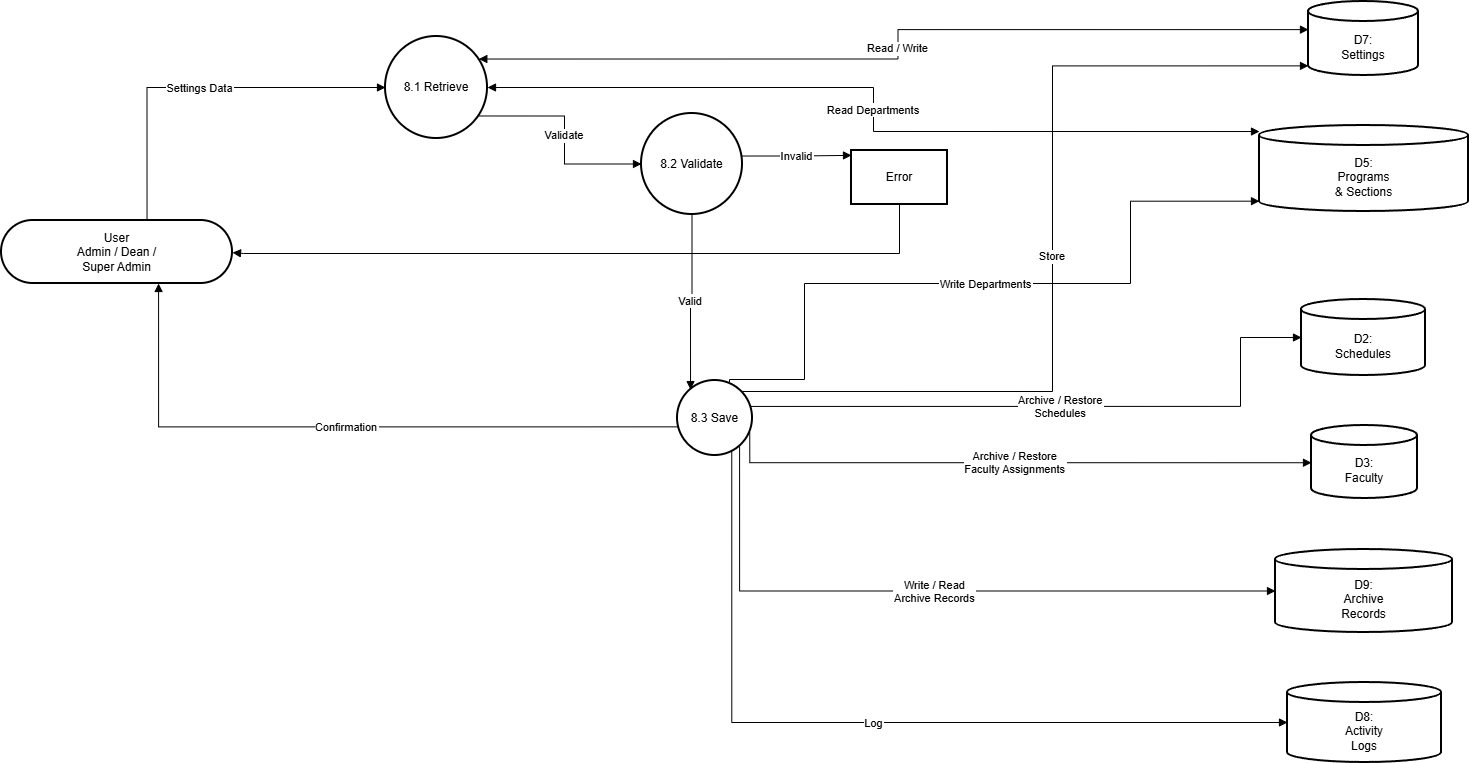

The diagram above was exported from draw.io. Its source (the exported page's mxGraphModel, read from the mxfile embedded in the PNG):
<mxGraphModel dx="1501" dy="868" grid="0" gridSize="10" guides="1" tooltips="1" connect="1" arrows="1" fold="1" page="1" pageScale="1" pageWidth="850" pageHeight="1100" background="#ffffff" math="0" shadow="0">
  <root>
    <mxCell id="0" />
    <mxCell id="1" parent="0" />
    <mxCell id="tBjOJCQz4JF5Mp_9XnNU-2316" parent="1" style="rounded=1;whiteSpace=wrap;arcSize=50;strokeWidth=2;" value="User&#10;Admin / Dean /&#10;Super Admin" vertex="1">
      <mxGeometry height="63" width="231" x="11" y="261" as="geometry" />
    </mxCell>
    <mxCell id="tBjOJCQz4JF5Mp_9XnNU-2317" parent="1" style="ellipse;aspect=fixed;strokeWidth=2;whiteSpace=wrap;" value="8.1 Retrieve" vertex="1">
      <mxGeometry height="102" width="102" x="395" y="77" as="geometry" />
    </mxCell>
    <mxCell id="tBjOJCQz4JF5Mp_9XnNU-2318" parent="1" style="ellipse;aspect=fixed;strokeWidth=2;whiteSpace=wrap;" value="8.2 Validate" vertex="1">
      <mxGeometry height="101" width="101" x="651" y="154" as="geometry" />
    </mxCell>
    <mxCell id="tBjOJCQz4JF5Mp_9XnNU-2319" parent="1" style="ellipse;aspect=fixed;strokeWidth=2;whiteSpace=wrap;" value="8.3 Save" vertex="1">
      <mxGeometry height="75" width="75" x="687" y="421" as="geometry" />
    </mxCell>
    <mxCell id="tBjOJCQz4JF5Mp_9XnNU-2320" parent="1" style="whiteSpace=wrap;strokeWidth=2;" value="Error" vertex="1">
      <mxGeometry height="54" width="96" x="861" y="191" as="geometry" />
    </mxCell>
    <mxCell id="tBjOJCQz4JF5Mp_9XnNU-2321" parent="1" style="shape=cylinder3;boundedLbl=1;backgroundOutline=1;size=10;strokeWidth=2;whiteSpace=wrap;" value="D2:&#10;Schedules" vertex="1">
      <mxGeometry height="76" width="124" x="1311" y="340" as="geometry" />
    </mxCell>
    <mxCell id="tBjOJCQz4JF5Mp_9XnNU-2322" parent="1" style="shape=cylinder3;boundedLbl=1;backgroundOutline=1;size=10;strokeWidth=2;whiteSpace=wrap;" value="D3:&#10;Faculty" vertex="1">
      <mxGeometry height="73" width="106" x="1321" y="466" as="geometry" />
    </mxCell>
    <mxCell id="tBjOJCQz4JF5Mp_9XnNU-2323" parent="1" style="shape=cylinder3;boundedLbl=1;backgroundOutline=1;size=10;strokeWidth=2;whiteSpace=wrap;" value="D5:&#10;Programs&#10;&amp; Sections" vertex="1">
      <mxGeometry height="86" width="209" x="1269" y="166" as="geometry" />
    </mxCell>
    <mxCell id="tBjOJCQz4JF5Mp_9XnNU-2324" parent="1" style="shape=cylinder3;boundedLbl=1;backgroundOutline=1;size=10;strokeWidth=2;whiteSpace=wrap;" value="D7:&#10;Settings" vertex="1">
      <mxGeometry height="74" width="110" x="1318" y="42" as="geometry" />
    </mxCell>
    <mxCell id="tBjOJCQz4JF5Mp_9XnNU-2325" parent="1" style="shape=cylinder3;boundedLbl=1;backgroundOutline=1;size=10;strokeWidth=2;whiteSpace=wrap;" value="D8:&#10;Activity&#10;Logs" vertex="1">
      <mxGeometry height="80" width="154" x="1297" y="723" as="geometry" />
    </mxCell>
    <mxCell id="tBjOJCQz4JF5Mp_9XnNU-2326" parent="1" style="shape=cylinder3;boundedLbl=1;backgroundOutline=1;size=10;strokeWidth=2;whiteSpace=wrap;" value="D9:&#10;Archive&#10;Records" vertex="1">
      <mxGeometry height="83" width="177" x="1285" y="590" as="geometry" />
    </mxCell>
    <mxCell id="tBjOJCQz4JF5Mp_9XnNU-2327" edge="1" parent="1" source="tBjOJCQz4JF5Mp_9XnNU-2316" style="startArrow=none;endArrow=block;exitX=0.63;exitY=0;entryX=0;entryY=0.5;rounded=0;edgeStyle=orthogonalEdgeStyle;" target="tBjOJCQz4JF5Mp_9XnNU-2317" value="Settings Data">
      <mxGeometry relative="1" as="geometry" />
    </mxCell>
    <mxCell id="tBjOJCQz4JF5Mp_9XnNU-2328" edge="1" parent="1" source="tBjOJCQz4JF5Mp_9XnNU-2317" style="startArrow=block;endArrow=block;exitX=1.01;exitY=0.15;entryX=0;entryY=0.38;rounded=0;edgeStyle=orthogonalEdgeStyle;" target="tBjOJCQz4JF5Mp_9XnNU-2324" value="Read / Write">
      <mxGeometry relative="1" as="geometry" />
    </mxCell>
    <mxCell id="tBjOJCQz4JF5Mp_9XnNU-2329" edge="1" parent="1" source="tBjOJCQz4JF5Mp_9XnNU-2317" style="startArrow=block;endArrow=block;exitX=1.01;exitY=0.5;entryX=0;entryY=0.07;rounded=0;edgeStyle=orthogonalEdgeStyle;" target="tBjOJCQz4JF5Mp_9XnNU-2323" value="Read Departments">
      <mxGeometry relative="1" as="geometry" />
    </mxCell>
    <mxCell id="tBjOJCQz4JF5Mp_9XnNU-2330" edge="1" parent="1" source="tBjOJCQz4JF5Mp_9XnNU-2317" style="startArrow=none;endArrow=block;exitX=1.01;exitY=0.85;entryX=0;entryY=0.5;rounded=0;edgeStyle=orthogonalEdgeStyle;" target="tBjOJCQz4JF5Mp_9XnNU-2318" value="Validate">
      <mxGeometry relative="1" as="geometry" />
    </mxCell>
    <mxCell id="tBjOJCQz4JF5Mp_9XnNU-2331" edge="1" parent="1" source="tBjOJCQz4JF5Mp_9XnNU-2318" style="startArrow=none;endArrow=block;exitX=1;exitY=0.42;entryX=0;entryY=0.09;rounded=0;edgeStyle=orthogonalEdgeStyle;" target="tBjOJCQz4JF5Mp_9XnNU-2320" value="Invalid">
      <mxGeometry relative="1" as="geometry" />
    </mxCell>
    <mxCell id="tBjOJCQz4JF5Mp_9XnNU-2332" edge="1" parent="1" source="tBjOJCQz4JF5Mp_9XnNU-2320" style="startArrow=none;endArrow=block;exitX=0.5;exitY=1;entryX=1;entryY=0.51;rounded=0;edgeStyle=orthogonalEdgeStyle;exitDx=0;exitDy=0;" target="tBjOJCQz4JF5Mp_9XnNU-2316" value="">
      <mxGeometry relative="1" as="geometry">
        <Array as="points">
          <mxPoint x="909" y="294" />
          <mxPoint x="253" y="294" />
        </Array>
      </mxGeometry>
    </mxCell>
    <mxCell id="tBjOJCQz4JF5Mp_9XnNU-2333" edge="1" parent="1" source="tBjOJCQz4JF5Mp_9XnNU-2318" style="startArrow=none;endArrow=block;exitX=0.5;exitY=1;entryX=0.08;entryY=0.01;rounded=0;edgeStyle=orthogonalEdgeStyle;exitDx=0;exitDy=0;" target="tBjOJCQz4JF5Mp_9XnNU-2319" value="Valid">
      <mxGeometry relative="1" as="geometry" />
    </mxCell>
    <mxCell id="tBjOJCQz4JF5Mp_9XnNU-2334" edge="1" parent="1" source="tBjOJCQz4JF5Mp_9XnNU-2319" style="startArrow=none;endArrow=block;exitX=1;exitY=0;entryX=0;entryY=0.87;rounded=0;edgeStyle=orthogonalEdgeStyle;exitDx=0;exitDy=0;" target="tBjOJCQz4JF5Mp_9XnNU-2324" value="Store">
      <mxGeometry relative="1" as="geometry">
        <Array as="points">
          <mxPoint x="1062" y="432" />
          <mxPoint x="1062" y="106" />
        </Array>
      </mxGeometry>
    </mxCell>
    <mxCell id="tBjOJCQz4JF5Mp_9XnNU-2335" edge="1" parent="1" source="tBjOJCQz4JF5Mp_9XnNU-2319" style="startArrow=none;endArrow=block;exitX=0.693;exitY=0.02;entryX=0;entryY=0.88;rounded=0;edgeStyle=orthogonalEdgeStyle;exitDx=0;exitDy=0;exitPerimeter=0;" target="tBjOJCQz4JF5Mp_9XnNU-2323" value="Write Departments">
      <mxGeometry relative="1" as="geometry">
        <Array as="points">
          <mxPoint x="739" y="420" />
          <mxPoint x="814" y="420" />
          <mxPoint x="814" y="324" />
          <mxPoint x="1140" y="324" />
          <mxPoint x="1140" y="242" />
        </Array>
      </mxGeometry>
    </mxCell>
    <mxCell id="tBjOJCQz4JF5Mp_9XnNU-2336" edge="1" parent="1" source="tBjOJCQz4JF5Mp_9XnNU-2319" style="startArrow=none;endArrow=block;exitX=1;exitY=0.34;entryX=0;entryY=0.5;rounded=0;edgeStyle=orthogonalEdgeStyle;" target="tBjOJCQz4JF5Mp_9XnNU-2321" value="Archive / Restore&#10;Schedules">
      <mxGeometry relative="1" as="geometry">
        <Array as="points">
          <mxPoint x="1250" y="447" />
          <mxPoint x="1250" y="378" />
        </Array>
      </mxGeometry>
    </mxCell>
    <mxCell id="tBjOJCQz4JF5Mp_9XnNU-2337" edge="1" parent="1" source="tBjOJCQz4JF5Mp_9XnNU-2319" style="startArrow=none;endArrow=block;exitX=1;exitY=0.7;entryX=0;entryY=0.51;rounded=0;edgeStyle=orthogonalEdgeStyle;" target="tBjOJCQz4JF5Mp_9XnNU-2322" value="Archive / Restore&#10;Faculty Assignments">
      <mxGeometry relative="1" as="geometry">
        <Array as="points">
          <mxPoint x="759" y="503" />
        </Array>
      </mxGeometry>
    </mxCell>
    <mxCell id="tBjOJCQz4JF5Mp_9XnNU-2338" edge="1" parent="1" source="tBjOJCQz4JF5Mp_9XnNU-2319" style="startArrow=none;endArrow=block;exitX=0.94;exitY=1.01;entryX=0;entryY=0.5;rounded=0;edgeStyle=orthogonalEdgeStyle;" target="tBjOJCQz4JF5Mp_9XnNU-2326" value="Write / Read&#10;Archive Records">
      <mxGeometry relative="1" as="geometry">
        <Array as="points">
          <mxPoint x="749" y="632" />
        </Array>
      </mxGeometry>
    </mxCell>
    <mxCell id="tBjOJCQz4JF5Mp_9XnNU-2339" edge="1" parent="1" source="tBjOJCQz4JF5Mp_9XnNU-2319" style="startArrow=none;endArrow=block;exitX=0.76;exitY=1.01;entryX=0;entryY=0.5;rounded=0;edgeStyle=orthogonalEdgeStyle;" target="tBjOJCQz4JF5Mp_9XnNU-2325" value="Log">
      <mxGeometry relative="1" as="geometry">
        <Array as="points">
          <mxPoint x="741" y="763" />
        </Array>
      </mxGeometry>
    </mxCell>
    <mxCell id="tBjOJCQz4JF5Mp_9XnNU-2340" edge="1" parent="1" source="tBjOJCQz4JF5Mp_9XnNU-2319" style="startArrow=none;endArrow=block;exitX=0;exitY=0.62;entryX=0.68;entryY=1;rounded=0;edgeStyle=orthogonalEdgeStyle;" target="tBjOJCQz4JF5Mp_9XnNU-2316" value="Confirmation">
      <mxGeometry relative="1" as="geometry" />
    </mxCell>
  </root>
</mxGraphModel>